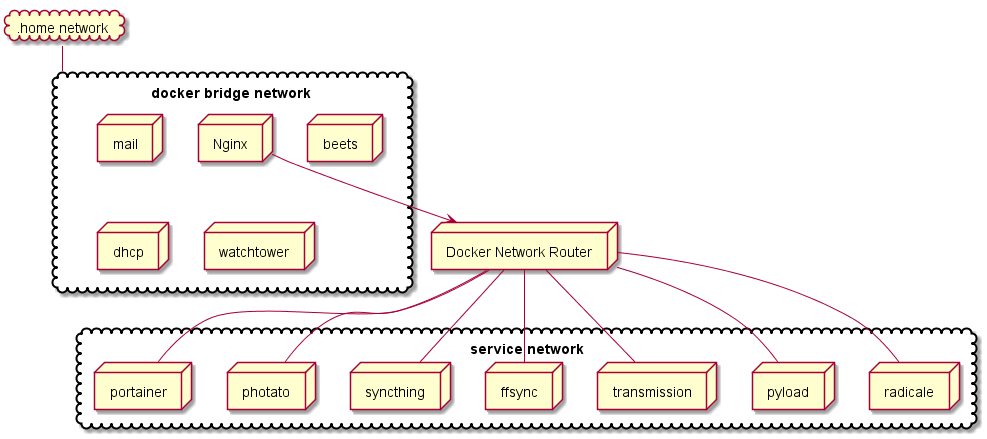

The diagram above was rendered by PlantUML. Its source (embedded in the PNG):
@startuml
cloud ".home network" as HomeNet

cloud "docker bridge network" as BridgeNet {
node "Nginx" as nginx
node "mail" as BN1
node "beets" as BN2
node "dhcp" as BN3
node "watchtower" as BN4
}

node "Docker Network Router" as DockerRouter 

nginx -down-> DockerRouter

cloud "service network" as InternalNet {
node "radicale" as N1
node "pyload" as N2
node "transmission" as N3
node "ffsync" as N4
node "syncthing" as N5
node "photato" as N6
node "portainer" as N7
}

DockerRouter -- N1
DockerRouter -- N2
DockerRouter -- N3
DockerRouter -- N4
DockerRouter -- N5
DockerRouter -- N6
DockerRouter -- N7

HomeNet -- BridgeNet
@enduml